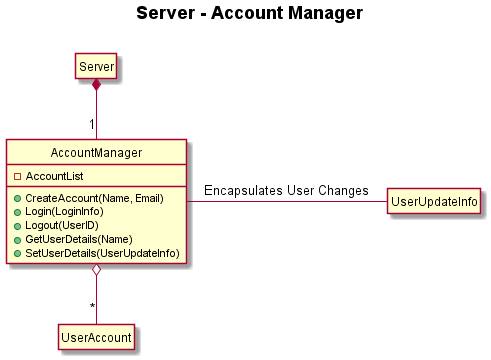

The diagram above was rendered by PlantUML. Its source (embedded in the PNG):
@startuml
hide circle
hide empty members

Title <b>Server - Account Manager</b>\n

class "Server" as sqs
class "AccountManager" as sqs_ua_m{
	-AccountList
	+CreateAccount(Name, Email)
	+Login(LoginInfo)
	+Logout(UserID)
	+GetUserDetails(Name)
	+SetUserDetails(UserUpdateInfo)
	}
class "UserAccount" as sqs_ua
class "UserUpdateInfo" as sqs_ua_ui

sqs *-- "1" sqs_ua_m 
sqs_ua_m o-- "*" sqs_ua 
sqs_ua_m - sqs_ua_ui : Encapsulates User Changes


@enduml